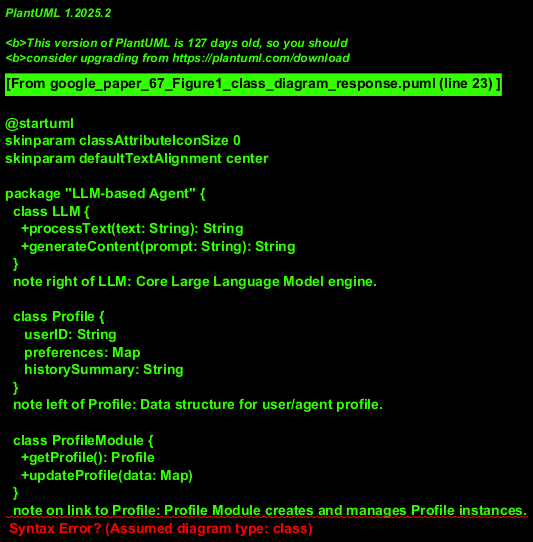

The diagram above was rendered by PlantUML. Its source (embedded in the PNG):
@startuml
skinparam classAttributeIconSize 0
skinparam defaultTextAlignment center

package "LLM-based Agent" {
  class LLM {
    +processText(text: String): String
    +generateContent(prompt: String): String
  }
  note right of LLM: Core Large Language Model engine.

  class Profile {
     userID: String
     preferences: Map
     historySummary: String
  }
  note left of Profile: Data structure for user/agent profile.

  class ProfileModule {
    +getProfile(): Profile
    +updateProfile(data: Map)
  }
  note on link to Profile: Profile Module creates and manages Profile instances.
  ProfileModule ..> Profile : manages >

  note on link to LLM: Profile Module leverages LLM for profile interpretation or generation.
  ProfileModule --> LLM : uses >

  class PlanningModule {
    +createPlan(goal: String, context: Map): Plan
    +adaptPlan(currentPlan: Plan, feedback: Map): Plan
  }
  note top of PlanningModule: Generates and refines plans of action.

  class MemoryModule {
    +storeMemoryFragment(fragment: String)
    +retrieveMemories(query: String): List<String>
  }
  note right of MemoryModule: Manages agent's memory.

  class ActionModule {
    +executeAction(action: ActionStep): ActionResult
    +communicateWithHuman(message: String)
  }
  note bottom of ActionModule: Executes planned actions and handles external communication.
}

class MemoryStore <<Database>> {
  +read(key: String): String
  +write(key: String, value: String)
}
note left of MemoryStore: External persistent storage for the Memory Module.

class DataStore <<Database>> {
  +query(sql: String): ResultSet
  +fetchRecord(id: String): Record
}
note top of DataStore: External data source accessed by the Action Module.

class Tool <<Component>> {
  +invoke(params: Map): Map
}
note top of Tool: External tool or API used by the Action Module.

actor Human

' Relationships from the diagram:
ProfileModule <--> PlanningModule : "exchanges profile data / context"
note on link: Planning uses profile; profile might be updated based on plan outcomes.

PlanningModule <--> MemoryModule : "exchanges memory data / context"
note on link: Planning uses memory; memory might be updated based on plan outcomes.

PlanningModule <--> ActionModule : "sends plan / receives status"
note on link: Planning provides actions; Action module provides execution feedback.

MemoryModule <--> MemoryStore : "accesses / persists"
ActionModule <--> Human : "interacts with"
ActionModule --> DataStore : "reads from / writes to"
ActionModule --> Tool : "utilizes"

' LLM might also be directly consulted by PlanningModule
PlanningModule --> LLM : "consults for complex reasoning"
note on link: Assumption: LLM aids in plan generation beyond Profile Module's use.
@enduml